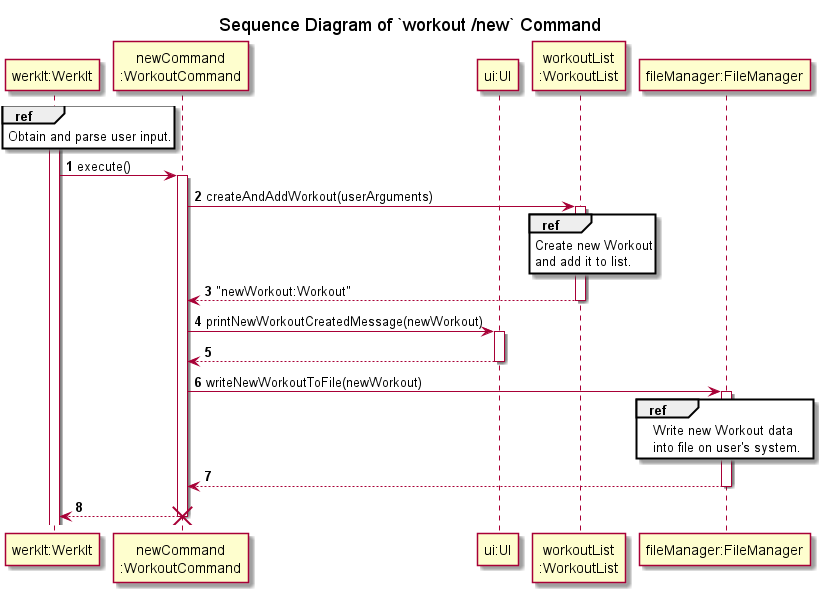

The diagram above was rendered by PlantUML. Its source (embedded in the PNG):
@startuml
'https://plantuml.com/sequence-diagram
!include ../../Style.puml

autonumber

title Sequence Diagram of `workout /new` Command

participant "werkIt:WerkIt" AS WerkIt
participant "newCommand\n:WorkoutCommand" AS newCommand
participant "ui:UI" as UI
participant "workoutList\n:WorkoutList" AS WorkoutList
participant "fileManager:FileManager" as FileManager

activate WerkIt

ref over WerkIt
Obtain and parse user input.
end

WerkIt -> newCommand : execute()
activate newCommand
newCommand -> WorkoutList : createAndAddWorkout(userArguments)
activate WorkoutList
ref over WorkoutList
Create new Workout
and add it to list.
end
newCommand <-- WorkoutList : "newWorkout:Workout"
deactivate WorkoutList

newCommand -> UI : printNewWorkoutCreatedMessage(newWorkout)
activate UI
return

newCommand -> FileManager : writeNewWorkoutToFile(newWorkout)
activate FileManager
ref over FileManager
Write new Workout data
into file on user's system.
end
newCommand <-- FileManager
deactivate FileManager

WerkIt <-- newCommand
deactivate newCommand

destroy newCommand
@enduml